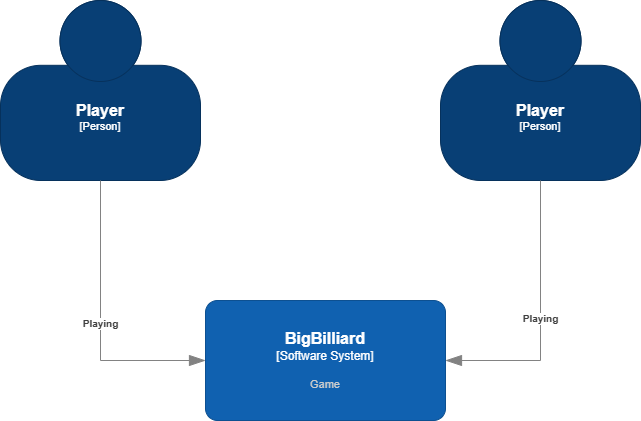

The diagram above was exported from draw.io. Its source (the exported page's mxGraphModel, read from the mxfile embedded in the PNG):
<mxGraphModel dx="1006" dy="492" grid="1" gridSize="10" guides="1" tooltips="1" connect="1" arrows="1" fold="1" page="1" pageScale="1" pageWidth="850" pageHeight="1100" math="0" shadow="0">
  <root>
    <mxCell id="0" />
    <mxCell id="1" parent="0" />
    <object placeholders="1" c4Name="Player" c4Type="Person" c4Description="" label="&lt;font style=&quot;font-size: 16px&quot;&gt;&lt;b&gt;%c4Name%&lt;/b&gt;&lt;/font&gt;&lt;div&gt;[%c4Type%]&lt;/div&gt;&lt;br&gt;&lt;div&gt;&lt;font style=&quot;font-size: 11px&quot;&gt;&lt;font color=&quot;#cccccc&quot;&gt;%c4Description%&lt;/font&gt;&lt;/div&gt;" id="W938cAIzGxLvBVpiCYwC-1">
      <mxCell style="html=1;fontSize=11;dashed=0;whiteSpace=wrap;fillColor=#083F75;strokeColor=#06315C;fontColor=#ffffff;shape=mxgraph.c4.person2;align=center;metaEdit=1;points=[[0.5,0,0],[1,0.5,0],[1,0.75,0],[0.75,1,0],[0.5,1,0],[0.25,1,0],[0,0.75,0],[0,0.5,0]];resizable=0;" parent="1" vertex="1">
        <mxGeometry x="100" y="20" width="200" height="180" as="geometry" />
      </mxCell>
    </object>
    <object placeholders="1" c4Name="Player" c4Type="Person" c4Description="" label="&lt;font style=&quot;font-size: 16px&quot;&gt;&lt;b&gt;%c4Name%&lt;/b&gt;&lt;/font&gt;&lt;div&gt;[%c4Type%]&lt;/div&gt;&lt;br&gt;&lt;div&gt;&lt;font style=&quot;font-size: 11px&quot;&gt;&lt;font color=&quot;#cccccc&quot;&gt;%c4Description%&lt;/font&gt;&lt;/div&gt;" id="W938cAIzGxLvBVpiCYwC-2">
      <mxCell style="html=1;fontSize=11;dashed=0;whiteSpace=wrap;fillColor=#083F75;strokeColor=#06315C;fontColor=#ffffff;shape=mxgraph.c4.person2;align=center;metaEdit=1;points=[[0.5,0,0],[1,0.5,0],[1,0.75,0],[0.75,1,0],[0.5,1,0],[0.25,1,0],[0,0.75,0],[0,0.5,0]];resizable=0;" parent="1" vertex="1">
        <mxGeometry x="540" y="20" width="200" height="180" as="geometry" />
      </mxCell>
    </object>
    <object placeholders="1" c4Name="BigBilliard" c4Type="Software System" c4Description="Game" label="&lt;font style=&quot;font-size: 16px&quot;&gt;&lt;b&gt;%c4Name%&lt;/b&gt;&lt;/font&gt;&lt;div&gt;[%c4Type%]&lt;/div&gt;&lt;br&gt;&lt;div&gt;&lt;font style=&quot;font-size: 11px&quot;&gt;&lt;font color=&quot;#cccccc&quot;&gt;%c4Description%&lt;/font&gt;&lt;/div&gt;" id="W938cAIzGxLvBVpiCYwC-3">
      <mxCell style="rounded=1;whiteSpace=wrap;html=1;labelBackgroundColor=none;fillColor=#1061B0;fontColor=#ffffff;align=center;arcSize=10;strokeColor=#0D5091;metaEdit=1;resizable=0;points=[[0.25,0,0],[0.5,0,0],[0.75,0,0],[1,0.25,0],[1,0.5,0],[1,0.75,0],[0.75,1,0],[0.5,1,0],[0.25,1,0],[0,0.75,0],[0,0.5,0],[0,0.25,0]];" parent="1" vertex="1">
        <mxGeometry x="305" y="320" width="240" height="120" as="geometry" />
      </mxCell>
    </object>
    <object placeholders="1" c4Type="Relationship" c4Description="Playing" label="&lt;div style=&quot;text-align: left&quot;&gt;&lt;div style=&quot;text-align: center&quot;&gt;&lt;b&gt;%c4Description%&lt;/b&gt;&lt;/div&gt;" id="W938cAIzGxLvBVpiCYwC-4">
      <mxCell style="endArrow=blockThin;html=1;fontSize=10;fontColor=#404040;strokeWidth=1;endFill=1;strokeColor=#828282;elbow=vertical;metaEdit=1;endSize=14;startSize=14;jumpStyle=arc;jumpSize=16;rounded=0;edgeStyle=orthogonalEdgeStyle;exitX=0.5;exitY=1;exitDx=0;exitDy=0;exitPerimeter=0;entryX=0;entryY=0.5;entryDx=0;entryDy=0;entryPerimeter=0;" parent="1" source="W938cAIzGxLvBVpiCYwC-1" target="W938cAIzGxLvBVpiCYwC-3" edge="1">
        <mxGeometry width="240" relative="1" as="geometry">
          <mxPoint x="350" y="280" as="sourcePoint" />
          <mxPoint x="590" y="280" as="targetPoint" />
        </mxGeometry>
      </mxCell>
    </object>
    <object placeholders="1" c4Type="Relationship" c4Description="Playing" label="&lt;div style=&quot;text-align: left&quot;&gt;&lt;div style=&quot;text-align: center&quot;&gt;&lt;b&gt;%c4Description%&lt;/b&gt;&lt;/div&gt;" id="W938cAIzGxLvBVpiCYwC-5">
      <mxCell style="endArrow=blockThin;html=1;fontSize=10;fontColor=#404040;strokeWidth=1;endFill=1;strokeColor=#828282;elbow=vertical;metaEdit=1;endSize=14;startSize=14;jumpStyle=arc;jumpSize=16;rounded=0;edgeStyle=orthogonalEdgeStyle;exitX=0.5;exitY=1;exitDx=0;exitDy=0;exitPerimeter=0;entryX=1;entryY=0.5;entryDx=0;entryDy=0;entryPerimeter=0;" parent="1" source="W938cAIzGxLvBVpiCYwC-2" target="W938cAIzGxLvBVpiCYwC-3" edge="1">
        <mxGeometry width="240" relative="1" as="geometry">
          <mxPoint x="210" y="210" as="sourcePoint" />
          <mxPoint x="315" y="390" as="targetPoint" />
        </mxGeometry>
      </mxCell>
    </object>
  </root>
</mxGraphModel>